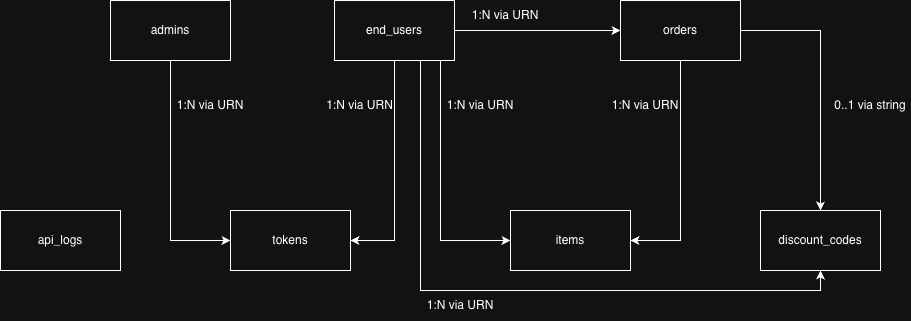

The diagram above was exported from draw.io. Its source (the exported page's mxGraphModel, read from the mxfile embedded in the PNG):
<mxGraphModel dx="1234" dy="754" grid="1" gridSize="10" guides="1" tooltips="1" connect="1" arrows="1" fold="1" page="1" pageScale="1" pageWidth="827" pageHeight="1169" math="0" shadow="0">
  <root>
    <mxCell id="0" />
    <mxCell id="1" parent="0" />
    <mxCell id="O19efpQSK2m42aMe528I-9" edge="1" parent="1" source="O19efpQSK2m42aMe528I-1" style="edgeStyle=orthogonalEdgeStyle;rounded=0;orthogonalLoop=1;jettySize=auto;html=1;exitX=0.5;exitY=1;exitDx=0;exitDy=0;entryX=1;entryY=0.5;entryDx=0;entryDy=0;" target="O19efpQSK2m42aMe528I-6">
      <mxGeometry relative="1" as="geometry" />
    </mxCell>
    <mxCell id="O19efpQSK2m42aMe528I-10" edge="1" parent="1" source="O19efpQSK2m42aMe528I-1" style="edgeStyle=orthogonalEdgeStyle;rounded=0;orthogonalLoop=1;jettySize=auto;html=1;entryX=0;entryY=0.5;entryDx=0;entryDy=0;" target="O19efpQSK2m42aMe528I-4">
      <mxGeometry relative="1" as="geometry" />
    </mxCell>
    <mxCell id="O19efpQSK2m42aMe528I-12" edge="1" parent="1" source="O19efpQSK2m42aMe528I-1" style="edgeStyle=orthogonalEdgeStyle;rounded=0;orthogonalLoop=1;jettySize=auto;html=1;entryX=0;entryY=0.5;entryDx=0;entryDy=0;" target="O19efpQSK2m42aMe528I-3">
      <mxGeometry relative="1" as="geometry">
        <Array as="points">
          <mxPoint x="490" y="350" />
        </Array>
      </mxGeometry>
    </mxCell>
    <mxCell id="O19efpQSK2m42aMe528I-24" edge="1" parent="1" source="O19efpQSK2m42aMe528I-1" style="edgeStyle=orthogonalEdgeStyle;rounded=0;orthogonalLoop=1;jettySize=auto;html=1;entryX=0.5;entryY=1;entryDx=0;entryDy=0;" target="O19efpQSK2m42aMe528I-5">
      <mxGeometry relative="1" as="geometry">
        <Array as="points">
          <mxPoint x="470" y="400" />
          <mxPoint x="870" y="400" />
        </Array>
      </mxGeometry>
    </mxCell>
    <mxCell id="O19efpQSK2m42aMe528I-1" parent="1" style="rounded=0;whiteSpace=wrap;html=1;" value="end_&lt;span style=&quot;background-color: transparent; color: light-dark(rgb(0, 0, 0), rgb(255, 255, 255));&quot;&gt;users&lt;/span&gt;" vertex="1">
      <mxGeometry height="60" width="120" x="384" y="110" as="geometry" />
    </mxCell>
    <mxCell id="O19efpQSK2m42aMe528I-8" edge="1" parent="1" source="O19efpQSK2m42aMe528I-2" style="edgeStyle=orthogonalEdgeStyle;rounded=0;orthogonalLoop=1;jettySize=auto;html=1;entryX=0;entryY=0.5;entryDx=0;entryDy=0;" target="O19efpQSK2m42aMe528I-6">
      <mxGeometry relative="1" as="geometry" />
    </mxCell>
    <mxCell id="O19efpQSK2m42aMe528I-2" parent="1" style="rounded=0;whiteSpace=wrap;html=1;" value="admins" vertex="1">
      <mxGeometry height="60" width="120" x="160" y="110" as="geometry" />
    </mxCell>
    <mxCell id="O19efpQSK2m42aMe528I-11" edge="1" parent="1" source="O19efpQSK2m42aMe528I-4" style="edgeStyle=orthogonalEdgeStyle;rounded=0;orthogonalLoop=1;jettySize=auto;html=1;" target="O19efpQSK2m42aMe528I-3">
      <mxGeometry relative="1" as="geometry">
        <Array as="points">
          <mxPoint x="730" y="350" />
        </Array>
      </mxGeometry>
    </mxCell>
    <mxCell id="O19efpQSK2m42aMe528I-13" edge="1" parent="1" source="O19efpQSK2m42aMe528I-4" style="edgeStyle=orthogonalEdgeStyle;rounded=0;orthogonalLoop=1;jettySize=auto;html=1;entryX=0.5;entryY=0;entryDx=0;entryDy=0;" target="O19efpQSK2m42aMe528I-5">
      <mxGeometry relative="1" as="geometry" />
    </mxCell>
    <mxCell id="O19efpQSK2m42aMe528I-4" parent="1" style="rounded=0;whiteSpace=wrap;html=1;" value="orders" vertex="1">
      <mxGeometry height="60" width="120" x="670" y="110" as="geometry" />
    </mxCell>
    <mxCell id="O19efpQSK2m42aMe528I-5" parent="1" style="rounded=0;whiteSpace=wrap;html=1;" value="discount_codes" vertex="1">
      <mxGeometry height="60" width="120" x="810" y="320" as="geometry" />
    </mxCell>
    <mxCell id="O19efpQSK2m42aMe528I-6" parent="1" style="rounded=0;whiteSpace=wrap;html=1;" value="tokens" vertex="1">
      <mxGeometry height="60" width="120" x="280" y="320" as="geometry" />
    </mxCell>
    <mxCell id="O19efpQSK2m42aMe528I-7" parent="1" style="rounded=0;whiteSpace=wrap;html=1;" value="api_logs" vertex="1">
      <mxGeometry height="60" width="120" x="50" y="320" as="geometry" />
    </mxCell>
    <mxCell id="O19efpQSK2m42aMe528I-15" parent="1" style="text;html=1;whiteSpace=wrap;strokeColor=none;fillColor=none;align=center;verticalAlign=middle;rounded=0;" value="1:N via URN" vertex="1">
      <mxGeometry height="30" width="100" x="210" y="200" as="geometry" />
    </mxCell>
    <mxCell id="O19efpQSK2m42aMe528I-18" parent="1" style="text;html=1;whiteSpace=wrap;strokeColor=none;fillColor=none;align=center;verticalAlign=middle;rounded=0;" value="1:N via URN" vertex="1">
      <mxGeometry height="30" width="79" x="370" y="200" as="geometry" />
    </mxCell>
    <mxCell id="O19efpQSK2m42aMe528I-3" parent="1" style="rounded=0;whiteSpace=wrap;html=1;" value="items" vertex="1">
      <mxGeometry height="60" width="120" x="560" y="320" as="geometry" />
    </mxCell>
    <mxCell id="O19efpQSK2m42aMe528I-20" parent="1" style="text;html=1;whiteSpace=wrap;strokeColor=none;fillColor=none;align=center;verticalAlign=middle;rounded=0;" value="1:N&amp;nbsp;via URN" vertex="1">
      <mxGeometry height="30" width="70" x="520" y="110" as="geometry" />
    </mxCell>
    <mxCell id="O19efpQSK2m42aMe528I-21" parent="1" style="text;html=1;whiteSpace=wrap;strokeColor=none;fillColor=none;align=center;verticalAlign=middle;rounded=0;" value="1:N&amp;nbsp;via URN" vertex="1">
      <mxGeometry height="30" width="70" x="660" y="200" as="geometry" />
    </mxCell>
    <mxCell id="O19efpQSK2m42aMe528I-22" parent="1" style="text;html=1;whiteSpace=wrap;strokeColor=none;fillColor=none;align=center;verticalAlign=middle;rounded=0;" value="1:N via URN" vertex="1">
      <mxGeometry height="30" width="100" x="480" y="200" as="geometry" />
    </mxCell>
    <mxCell id="O19efpQSK2m42aMe528I-23" parent="1" style="text;html=1;whiteSpace=wrap;strokeColor=none;fillColor=none;align=center;verticalAlign=middle;rounded=0;" value="0..1 via string" vertex="1">
      <mxGeometry height="30" width="80" x="880" y="200" as="geometry" />
    </mxCell>
    <mxCell id="O19efpQSK2m42aMe528I-25" parent="1" style="text;html=1;whiteSpace=wrap;strokeColor=none;fillColor=none;align=center;verticalAlign=middle;rounded=0;" value="1:N&amp;nbsp;via URN" vertex="1">
      <mxGeometry height="30" width="80" x="470" y="400" as="geometry" />
    </mxCell>
  </root>
</mxGraphModel>